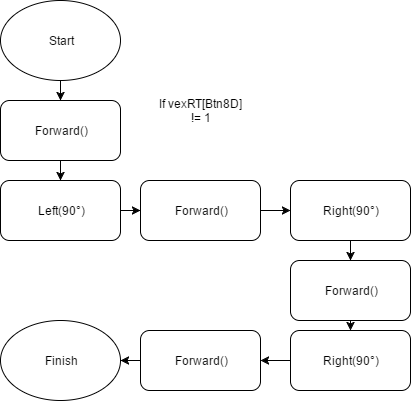

The diagram above was exported from draw.io. Its source (the exported page's mxGraphModel, read from the mxfile embedded in the PNG):
<mxGraphModel dx="1186" dy="739" grid="1" gridSize="10" guides="1" tooltips="1" connect="1" arrows="1" fold="1" page="1" pageScale="1" pageWidth="850" pageHeight="1100" background="#ffffff" math="0" shadow="0">
  <root>
    <mxCell id="0" />
    <mxCell id="1" parent="0" />
    <mxCell id="11" value="" style="edgeStyle=orthogonalEdgeStyle;rounded=0;html=1;jettySize=auto;orthogonalLoop=1;" edge="1" parent="1" source="2" target="3">
      <mxGeometry relative="1" as="geometry" />
    </mxCell>
    <mxCell id="2" value="Start" style="ellipse;whiteSpace=wrap;html=1;" vertex="1" parent="1">
      <mxGeometry x="380" y="10" width="120" height="80" as="geometry" />
    </mxCell>
    <mxCell id="12" value="" style="edgeStyle=orthogonalEdgeStyle;rounded=0;html=1;jettySize=auto;orthogonalLoop=1;" edge="1" parent="1" source="3" target="4">
      <mxGeometry relative="1" as="geometry" />
    </mxCell>
    <mxCell id="3" value="Forward()" style="rounded=1;whiteSpace=wrap;html=1;" vertex="1" parent="1">
      <mxGeometry x="380" y="110" width="120" height="60" as="geometry" />
    </mxCell>
    <mxCell id="13" value="" style="edgeStyle=orthogonalEdgeStyle;rounded=0;html=1;jettySize=auto;orthogonalLoop=1;" edge="1" parent="1" source="4" target="5">
      <mxGeometry relative="1" as="geometry" />
    </mxCell>
    <mxCell id="4" value="Left(90&lt;span&gt;°)&lt;/span&gt;" style="rounded=1;whiteSpace=wrap;html=1;" vertex="1" parent="1">
      <mxGeometry x="380" y="190" width="120" height="60" as="geometry" />
    </mxCell>
    <mxCell id="14" value="" style="edgeStyle=orthogonalEdgeStyle;rounded=0;html=1;jettySize=auto;orthogonalLoop=1;" edge="1" parent="1" source="5" target="6">
      <mxGeometry relative="1" as="geometry" />
    </mxCell>
    <mxCell id="5" value="Forward()" style="rounded=1;whiteSpace=wrap;html=1;" vertex="1" parent="1">
      <mxGeometry x="520" y="190" width="120" height="60" as="geometry" />
    </mxCell>
    <mxCell id="15" value="" style="edgeStyle=orthogonalEdgeStyle;rounded=0;html=1;jettySize=auto;orthogonalLoop=1;" edge="1" parent="1" source="6" target="7">
      <mxGeometry relative="1" as="geometry" />
    </mxCell>
    <mxCell id="6" value="Right(90°)" style="rounded=1;whiteSpace=wrap;html=1;" vertex="1" parent="1">
      <mxGeometry x="670" y="190" width="120" height="60" as="geometry" />
    </mxCell>
    <mxCell id="7" value="Forward()" style="rounded=1;whiteSpace=wrap;html=1;" vertex="1" parent="1">
      <mxGeometry x="670" y="270" width="120" height="60" as="geometry" />
    </mxCell>
    <mxCell id="17" value="" style="edgeStyle=orthogonalEdgeStyle;rounded=0;html=1;jettySize=auto;orthogonalLoop=1;" edge="1" parent="1" source="8" target="9">
      <mxGeometry relative="1" as="geometry" />
    </mxCell>
    <mxCell id="8" value="Right(90°)" style="rounded=1;whiteSpace=wrap;html=1;" vertex="1" parent="1">
      <mxGeometry x="670" y="340" width="120" height="60" as="geometry" />
    </mxCell>
    <mxCell id="18" value="" style="edgeStyle=orthogonalEdgeStyle;rounded=0;html=1;jettySize=auto;orthogonalLoop=1;" edge="1" parent="1" source="9" target="10">
      <mxGeometry relative="1" as="geometry" />
    </mxCell>
    <mxCell id="9" value="Forward()" style="rounded=1;whiteSpace=wrap;html=1;" vertex="1" parent="1">
      <mxGeometry x="520" y="340" width="120" height="60" as="geometry" />
    </mxCell>
    <mxCell id="10" value="Finish" style="ellipse;whiteSpace=wrap;html=1;" vertex="1" parent="1">
      <mxGeometry x="380" y="330" width="120" height="80" as="geometry" />
    </mxCell>
    <mxCell id="16" value="" style="endArrow=classic;html=1;exitX=0.5;exitY=1;entryX=0.5;entryY=0;" edge="1" parent="1" source="7" target="8">
      <mxGeometry width="50" height="50" relative="1" as="geometry">
        <mxPoint x="380" y="480" as="sourcePoint" />
        <mxPoint x="430" y="430" as="targetPoint" />
      </mxGeometry>
    </mxCell>
    <mxCell id="19" value="If&amp;nbsp;vexRT[Btn8D] != 1" style="text;html=1;strokeColor=none;fillColor=none;align=center;verticalAlign=middle;whiteSpace=wrap;" vertex="1" parent="1">
      <mxGeometry x="560" y="110" width="40" height="20" as="geometry" />
    </mxCell>
  </root>
</mxGraphModel>